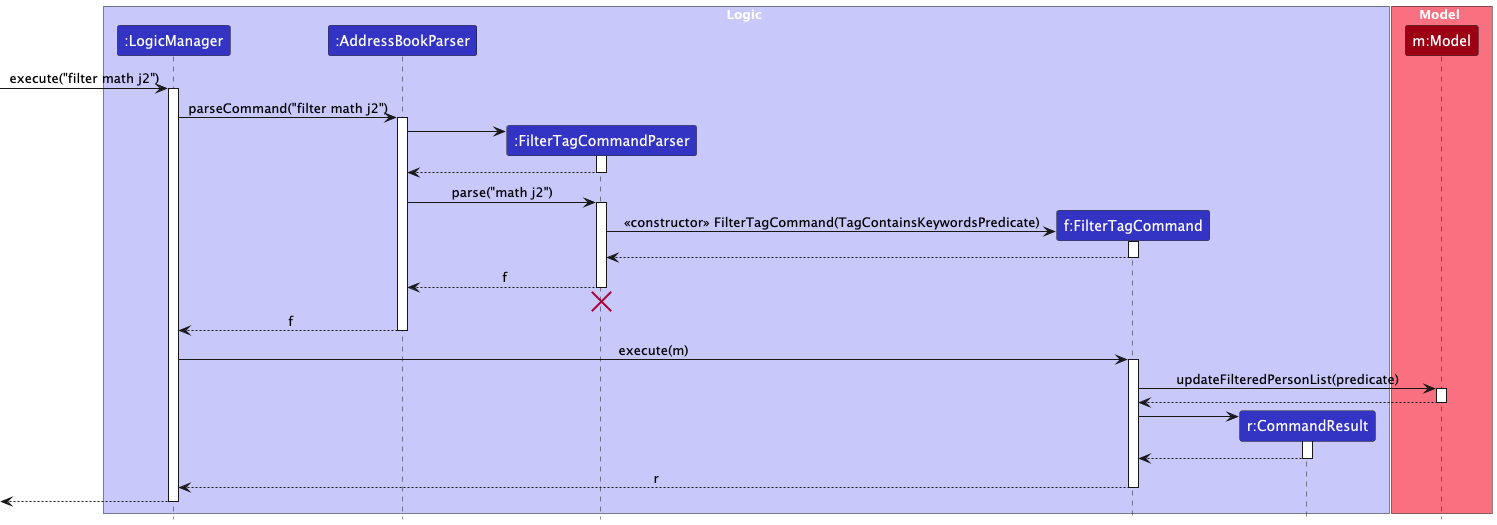

The diagram above was rendered by PlantUML. Its source (embedded in the PNG):
@startuml
!include style.puml
skinparam ArrowFontStyle plain

box Logic LOGIC_COLOR_T1
participant ":LogicManager" as LogicManager LOGIC_COLOR
participant ":AddressBookParser" as AddressBookParser LOGIC_COLOR
participant ":FilterTagCommandParser" as FilterTagCommandParser LOGIC_COLOR
participant "f:FilterTagCommand" as FilterTagCommand LOGIC_COLOR
participant "r:CommandResult" as CommandResult LOGIC_COLOR
end box

box Model MODEL_COLOR_T1
participant "m:Model" as Model MODEL_COLOR
end box

[-> LogicManager : execute("filter math j2")
activate LogicManager

LogicManager -> AddressBookParser : parseCommand("filter math j2")
activate AddressBookParser

create FilterTagCommandParser
AddressBookParser -> FilterTagCommandParser
activate FilterTagCommandParser

FilterTagCommandParser --> AddressBookParser
deactivate FilterTagCommandParser

AddressBookParser -> FilterTagCommandParser : parse("math j2")
activate FilterTagCommandParser

create FilterTagCommand
FilterTagCommandParser -> FilterTagCommand : «constructor» FilterTagCommand(TagContainsKeywordsPredicate)
activate FilterTagCommand

FilterTagCommand --> FilterTagCommandParser :
deactivate FilterTagCommand

FilterTagCommandParser --> AddressBookParser : f
deactivate FilterTagCommandParser
'Hidden arrow to position the destroy marker below the end of the activation bar.
FilterTagCommandParser -[hidden]-> AddressBookParser
destroy FilterTagCommandParser

AddressBookParser --> LogicManager : f
deactivate AddressBookParser

LogicManager -> FilterTagCommand : execute(m)
activate FilterTagCommand

FilterTagCommand -> Model : updateFilteredPersonList(predicate)
activate Model
Model --> FilterTagCommand
deactivate Model

create CommandResult
FilterTagCommand -> CommandResult
activate CommandResult
CommandResult --> FilterTagCommand
deactivate CommandResult

FilterTagCommand --> LogicManager : r
deactivate FilterTagCommand

[<--LogicManager
deactivate LogicManager
@enduml